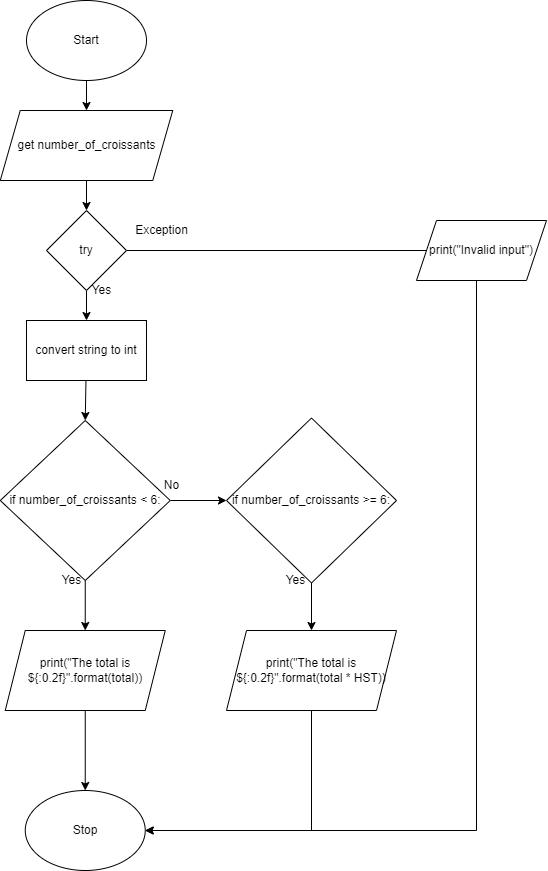

The diagram above was exported from draw.io. Its source (the exported page's mxGraphModel, read from the mxfile embedded in the PNG):
<mxGraphModel dx="690" dy="535" grid="1" gridSize="10" guides="1" tooltips="1" connect="1" arrows="1" fold="1" page="1" pageScale="1" pageWidth="827" pageHeight="1169" math="0" shadow="0">
  <root>
    <mxCell id="0" />
    <mxCell id="1" parent="0" />
    <mxCell id="5" style="edgeStyle=none;html=1;exitX=0.5;exitY=1;exitDx=0;exitDy=0;" parent="1" source="2" target="3" edge="1">
      <mxGeometry relative="1" as="geometry" />
    </mxCell>
    <mxCell id="2" value="Start" style="ellipse;whiteSpace=wrap;html=1;" parent="1" vertex="1">
      <mxGeometry x="160" y="100" width="120" height="80" as="geometry" />
    </mxCell>
    <mxCell id="11" style="edgeStyle=none;html=1;exitX=0.5;exitY=1;exitDx=0;exitDy=0;entryX=0.5;entryY=0;entryDx=0;entryDy=0;" parent="1" source="3" edge="1">
      <mxGeometry relative="1" as="geometry">
        <mxPoint x="220" y="310" as="targetPoint" />
      </mxGeometry>
    </mxCell>
    <mxCell id="3" value="get number_of_croissants" style="shape=parallelogram;perimeter=parallelogramPerimeter;whiteSpace=wrap;html=1;fixedSize=1;" parent="1" vertex="1">
      <mxGeometry x="133.75" y="210" width="172.5" height="70" as="geometry" />
    </mxCell>
    <mxCell id="18" style="edgeStyle=none;html=1;" edge="1" parent="1" source="16" target="17">
      <mxGeometry relative="1" as="geometry" />
    </mxCell>
    <mxCell id="23" style="edgeStyle=none;html=1;exitX=1;exitY=0.5;exitDx=0;exitDy=0;" edge="1" parent="1" source="16">
      <mxGeometry relative="1" as="geometry">
        <mxPoint x="620" y="350" as="targetPoint" />
      </mxGeometry>
    </mxCell>
    <mxCell id="16" value="try" style="rhombus;whiteSpace=wrap;html=1;" vertex="1" parent="1">
      <mxGeometry x="180" y="310" width="80" height="80" as="geometry" />
    </mxCell>
    <mxCell id="20" style="edgeStyle=none;html=1;entryX=0.5;entryY=0;entryDx=0;entryDy=0;" edge="1" parent="1" source="17" target="19">
      <mxGeometry relative="1" as="geometry" />
    </mxCell>
    <mxCell id="17" value="convert string to int" style="rounded=0;whiteSpace=wrap;html=1;" vertex="1" parent="1">
      <mxGeometry x="160" y="420" width="120" height="60" as="geometry" />
    </mxCell>
    <mxCell id="22" style="edgeStyle=none;html=1;entryX=0;entryY=0.5;entryDx=0;entryDy=0;" edge="1" parent="1" source="19" target="21">
      <mxGeometry relative="1" as="geometry" />
    </mxCell>
    <mxCell id="28" style="edgeStyle=none;html=1;exitX=0.5;exitY=1;exitDx=0;exitDy=0;" edge="1" parent="1" source="19" target="26">
      <mxGeometry relative="1" as="geometry" />
    </mxCell>
    <mxCell id="19" value="if number_of_croissants &amp;lt; 6:" style="rhombus;whiteSpace=wrap;html=1;" vertex="1" parent="1">
      <mxGeometry x="133.75" y="520" width="170" height="160" as="geometry" />
    </mxCell>
    <mxCell id="29" style="edgeStyle=none;html=1;exitX=0.5;exitY=1;exitDx=0;exitDy=0;" edge="1" parent="1" source="21" target="27">
      <mxGeometry relative="1" as="geometry" />
    </mxCell>
    <mxCell id="21" value="if number_of_croissants &gt;= 6:" style="rhombus;whiteSpace=wrap;html=1;" vertex="1" parent="1">
      <mxGeometry x="360" y="517.5" width="170" height="165" as="geometry" />
    </mxCell>
    <mxCell id="33" style="edgeStyle=orthogonalEdgeStyle;rounded=0;html=1;entryX=1;entryY=0.5;entryDx=0;entryDy=0;" edge="1" parent="1" source="25" target="30">
      <mxGeometry relative="1" as="geometry">
        <mxPoint x="620" y="690" as="targetPoint" />
        <Array as="points">
          <mxPoint x="610" y="930" />
        </Array>
      </mxGeometry>
    </mxCell>
    <mxCell id="25" value="print(&quot;Invalid input&quot;)" style="shape=parallelogram;perimeter=parallelogramPerimeter;whiteSpace=wrap;html=1;fixedSize=1;" vertex="1" parent="1">
      <mxGeometry x="550" y="320" width="130" height="60" as="geometry" />
    </mxCell>
    <mxCell id="31" style="edgeStyle=none;html=1;exitX=0.5;exitY=1;exitDx=0;exitDy=0;" edge="1" parent="1" source="26" target="30">
      <mxGeometry relative="1" as="geometry" />
    </mxCell>
    <mxCell id="26" value="print(&quot;The total is ${:0.2f}&quot;.format(total))" style="shape=parallelogram;perimeter=parallelogramPerimeter;whiteSpace=wrap;html=1;fixedSize=1;" vertex="1" parent="1">
      <mxGeometry x="138.75" y="730" width="160" height="80" as="geometry" />
    </mxCell>
    <mxCell id="32" style="edgeStyle=orthogonalEdgeStyle;html=1;entryX=1;entryY=0.5;entryDx=0;entryDy=0;rounded=0;" edge="1" parent="1" source="27" target="30">
      <mxGeometry relative="1" as="geometry">
        <Array as="points">
          <mxPoint x="445" y="930" />
        </Array>
      </mxGeometry>
    </mxCell>
    <mxCell id="27" value="print(&quot;The total is ${:0.2f}&quot;.format(total * HST))" style="shape=parallelogram;perimeter=parallelogramPerimeter;whiteSpace=wrap;html=1;fixedSize=1;" vertex="1" parent="1">
      <mxGeometry x="360" y="730" width="170" height="80" as="geometry" />
    </mxCell>
    <mxCell id="30" value="Stop" style="ellipse;whiteSpace=wrap;html=1;" vertex="1" parent="1">
      <mxGeometry x="158.75" y="890" width="120" height="80" as="geometry" />
    </mxCell>
    <mxCell id="34" value="Exception" style="text;html=1;resizable=0;autosize=1;align=center;verticalAlign=middle;points=[];fillColor=none;strokeColor=none;rounded=0;" vertex="1" parent="1">
      <mxGeometry x="260" y="320" width="70" height="20" as="geometry" />
    </mxCell>
    <mxCell id="35" value="Yes" style="text;html=1;resizable=0;autosize=1;align=center;verticalAlign=middle;points=[];fillColor=none;strokeColor=none;rounded=0;" vertex="1" parent="1">
      <mxGeometry x="220" y="380" width="30" height="20" as="geometry" />
    </mxCell>
    <mxCell id="36" value="Yes" style="text;html=1;resizable=0;autosize=1;align=center;verticalAlign=middle;points=[];fillColor=none;strokeColor=none;rounded=0;" vertex="1" parent="1">
      <mxGeometry x="190" y="670" width="30" height="20" as="geometry" />
    </mxCell>
    <mxCell id="38" value="Yes" style="text;html=1;resizable=0;autosize=1;align=center;verticalAlign=middle;points=[];fillColor=none;strokeColor=none;rounded=0;" vertex="1" parent="1">
      <mxGeometry x="414" y="670" width="30" height="20" as="geometry" />
    </mxCell>
    <mxCell id="39" value="No" style="text;html=1;resizable=0;autosize=1;align=center;verticalAlign=middle;points=[];fillColor=none;strokeColor=none;rounded=0;" vertex="1" parent="1">
      <mxGeometry x="290" y="575" width="30" height="20" as="geometry" />
    </mxCell>
  </root>
</mxGraphModel>